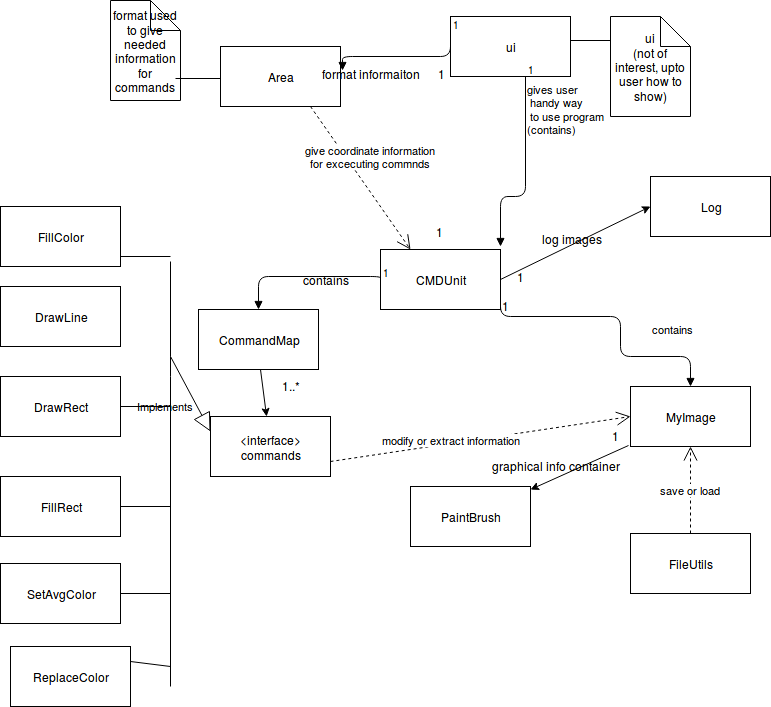

The diagram above was exported from draw.io. Its source (the exported page's mxGraphModel, read from the mxfile embedded in the PNG):
<mxGraphModel dx="569" dy="672" grid="1" gridSize="10" guides="1" tooltips="1" connect="1" arrows="1" fold="1" page="1" pageScale="1" pageWidth="826" pageHeight="1169" background="#ffffff" math="0" shadow="0">
  <root>
    <mxCell id="0" />
    <mxCell id="1" parent="0" />
    <mxCell id="3" value="ui" style="whiteSpace=wrap;html=1;" parent="1" vertex="1">
      <mxGeometry x="450" y="20" width="120" height="60" as="geometry" />
    </mxCell>
    <mxCell id="11" value="&amp;lt;interface&amp;gt;&lt;br&gt;commands" style="whiteSpace=wrap;html=1;" parent="1" vertex="1">
      <mxGeometry x="210" y="420" width="120" height="60" as="geometry" />
    </mxCell>
    <mxCell id="13" value="Implements" style="endArrow=block;endSize=16;endFill=0;html=1;entryX=0;entryY=0.25;" parent="1" target="11" edge="1">
      <mxGeometry x="-0.0244" y="-28" width="160" relative="1" as="geometry">
        <mxPoint x="170" y="360" as="sourcePoint" />
        <mxPoint x="520" y="430" as="targetPoint" />
        <mxPoint as="offset" />
      </mxGeometry>
    </mxCell>
    <mxCell id="34" value="MyImage" style="whiteSpace=wrap;html=1;" parent="1" vertex="1">
      <mxGeometry x="630" y="390" width="120" height="60" as="geometry" />
    </mxCell>
    <mxCell id="37" value="contains" style="endArrow=block;endFill=1;html=1;edgeStyle=orthogonalEdgeStyle;align=left;verticalAlign=top;entryX=0.5;entryY=0;" parent="1" target="34" edge="1">
      <mxGeometry x="0.125" y="30" relative="1" as="geometry">
        <mxPoint x="500" y="260" as="sourcePoint" />
        <mxPoint x="690" y="240" as="targetPoint" />
        <Array as="points">
          <mxPoint x="500" y="320" />
          <mxPoint x="620" y="320" />
          <mxPoint x="620" y="360" />
          <mxPoint x="690" y="360" />
        </Array>
        <mxPoint as="offset" />
      </mxGeometry>
    </mxCell>
    <mxCell id="41" value="PaintBrush" style="whiteSpace=wrap;html=1;" parent="1" vertex="1">
      <mxGeometry x="410" y="490" width="120" height="60" as="geometry" />
    </mxCell>
    <mxCell id="42" value="" style="endArrow=classic;html=1;exitX=-0.017;exitY=0.983;exitPerimeter=0;" parent="1" source="34" target="41" edge="1">
      <mxGeometry width="50" height="50" relative="1" as="geometry">
        <mxPoint x="140" y="540" as="sourcePoint" />
        <mxPoint x="190" y="490" as="targetPoint" />
      </mxGeometry>
    </mxCell>
    <mxCell id="48" value="" style="endArrow=none;html=1;" parent="1" edge="1">
      <mxGeometry width="50" height="50" relative="1" as="geometry">
        <mxPoint x="170" y="690" as="sourcePoint" />
        <mxPoint x="170" y="265" as="targetPoint" />
        <Array as="points">
          <mxPoint x="170" y="370" />
        </Array>
      </mxGeometry>
    </mxCell>
    <mxCell id="50" value="" style="endArrow=none;html=1;" parent="1" edge="1">
      <mxGeometry width="50" height="50" relative="1" as="geometry">
        <mxPoint x="120" y="510" as="sourcePoint" />
        <mxPoint x="170" y="510" as="targetPoint" />
      </mxGeometry>
    </mxCell>
    <mxCell id="51" value="" style="endArrow=none;html=1;" parent="1" edge="1">
      <mxGeometry width="50" height="50" relative="1" as="geometry">
        <mxPoint x="120" y="410" as="sourcePoint" />
        <mxPoint x="170" y="410" as="targetPoint" />
      </mxGeometry>
    </mxCell>
    <mxCell id="52" value="FillRect" style="whiteSpace=wrap;html=1;" parent="1" vertex="1">
      <mxGeometry y="480" width="120" height="60" as="geometry" />
    </mxCell>
    <mxCell id="53" value="DrawRect" style="whiteSpace=wrap;html=1;" parent="1" vertex="1">
      <mxGeometry y="380" width="120" height="60" as="geometry" />
    </mxCell>
    <mxCell id="54" value="FillColor" style="whiteSpace=wrap;html=1;" parent="1" vertex="1">
      <mxGeometry y="210" width="120" height="60" as="geometry" />
    </mxCell>
    <mxCell id="63" value="" style="endArrow=none;html=1;" parent="1" edge="1">
      <mxGeometry width="50" height="50" relative="1" as="geometry">
        <mxPoint x="120" y="260" as="sourcePoint" />
        <mxPoint x="170" y="260" as="targetPoint" />
      </mxGeometry>
    </mxCell>
    <mxCell id="64" value="" style="endArrow=none;html=1;" parent="1" target="65" edge="1">
      <mxGeometry width="50" height="50" relative="1" as="geometry">
        <mxPoint x="120" y="333" as="sourcePoint" />
        <mxPoint x="200" y="333" as="targetPoint" />
      </mxGeometry>
    </mxCell>
    <mxCell id="65" value="DrawLine" style="whiteSpace=wrap;html=1;" parent="1" vertex="1">
      <mxGeometry y="290" width="120" height="60" as="geometry" />
    </mxCell>
    <mxCell id="66" value="CMDUnit" style="whiteSpace=wrap;html=1;" parent="1" vertex="1">
      <mxGeometry x="380" y="253" width="120" height="60" as="geometry" />
    </mxCell>
    <mxCell id="68" value="" style="endArrow=classic;html=1;exitX=0.5;exitY=1;" parent="1" target="11" edge="1">
      <mxGeometry width="50" height="50" relative="1" as="geometry">
        <mxPoint x="260" y="373" as="sourcePoint" />
        <mxPoint x="160" y="560" as="targetPoint" />
      </mxGeometry>
    </mxCell>
    <mxCell id="73" value="FileUtils" style="whiteSpace=wrap;html=1;" parent="1" vertex="1">
      <mxGeometry x="630" y="537" width="120" height="60" as="geometry" />
    </mxCell>
    <mxCell id="74" value="Area" style="whiteSpace=wrap;html=1;" parent="1" vertex="1">
      <mxGeometry x="220" y="50" width="120" height="60" as="geometry" />
    </mxCell>
    <mxCell id="75" value="format used to give needed information for commands" style="shape=note;whiteSpace=wrap;html=1;" parent="1" vertex="1">
      <mxGeometry x="110" y="4" width="70" height="100" as="geometry" />
    </mxCell>
    <mxCell id="76" value="" style="line;html=1;strokeWidth=1;fillColor=none;align=left;verticalAlign=middle;spacingTop=-1;spacingLeft=3;spacingRight=3;rotatable=0;labelPosition=right;points=[];portConstraint=eastwest;" parent="1" vertex="1">
      <mxGeometry x="175" y="54" width="45" height="56" as="geometry" />
    </mxCell>
    <mxCell id="79" value="1" style="text;html=1;resizable=0;points=[];autosize=1;align=left;verticalAlign=top;spacingTop=-4;" parent="1" vertex="1">
      <mxGeometry x="434" y="226" width="20" height="20" as="geometry" />
    </mxCell>
    <mxCell id="80" value="1" style="text;html=1;resizable=0;points=[];autosize=1;align=left;verticalAlign=top;spacingTop=-4;" parent="1" vertex="1">
      <mxGeometry x="436" y="68" width="20" height="20" as="geometry" />
    </mxCell>
    <mxCell id="81" value="ui&lt;br&gt;(not of interest, upto user how to show)" style="shape=note;whiteSpace=wrap;html=1;" parent="1" vertex="1">
      <mxGeometry x="610" y="20" width="80" height="100" as="geometry" />
    </mxCell>
    <mxCell id="82" value="" style="line;html=1;strokeWidth=1;fillColor=none;align=left;verticalAlign=middle;spacingTop=-1;spacingLeft=3;spacingRight=3;rotatable=0;labelPosition=right;points=[];portConstraint=eastwest;" parent="1" vertex="1">
      <mxGeometry x="570" y="40" width="40" height="8" as="geometry" />
    </mxCell>
    <mxCell id="87" value="give coordinate information &lt;br&gt;for excecuting commnds" style="endArrow=open;endSize=12;dashed=1;html=1;exitX=0.75;exitY=1;entryX=0.25;entryY=0;" parent="1" source="74" target="66" edge="1">
      <mxGeometry x="-0.1363" y="21" width="160" relative="1" as="geometry">
        <mxPoint x="240" y="620" as="sourcePoint" />
        <mxPoint x="190" y="710" as="targetPoint" />
        <mxPoint y="1" as="offset" />
      </mxGeometry>
    </mxCell>
    <mxCell id="88" value="" style="endArrow=block;endFill=1;html=1;edgeStyle=orthogonalEdgeStyle;align=left;verticalAlign=top;entryX=1.017;entryY=0.4;entryPerimeter=0;exitX=0;exitY=0.25;" parent="1" source="3" target="74" edge="1">
      <mxGeometry x="-1" relative="1" as="geometry">
        <mxPoint x="30" y="710" as="sourcePoint" />
        <mxPoint x="190" y="710" as="targetPoint" />
        <Array as="points">
          <mxPoint x="450" y="60" />
          <mxPoint x="342" y="60" />
        </Array>
      </mxGeometry>
    </mxCell>
    <mxCell id="89" value="1" style="resizable=0;html=1;align=left;verticalAlign=bottom;labelBackgroundColor=#ffffff;fontSize=10;" parent="88" connectable="0" vertex="1">
      <mxGeometry x="-1" relative="1" as="geometry" />
    </mxCell>
    <mxCell id="90" value="format informaiton" style="text;html=1;resizable=0;points=[];autosize=1;align=left;verticalAlign=top;spacingTop=-4;" parent="1" vertex="1">
      <mxGeometry x="320" y="68" width="110" height="20" as="geometry" />
    </mxCell>
    <mxCell id="91" value="modify or extract information" style="endArrow=open;endSize=12;dashed=1;html=1;entryX=0;entryY=0.5;exitX=1;exitY=0.75;" parent="1" source="11" target="34" edge="1">
      <mxGeometry x="-0.1892" y="3" width="160" relative="1" as="geometry">
        <mxPoint x="30" y="710" as="sourcePoint" />
        <mxPoint x="190" y="710" as="targetPoint" />
        <Array as="points" />
        <mxPoint as="offset" />
      </mxGeometry>
    </mxCell>
    <mxCell id="92" value="save or load" style="endArrow=open;endSize=12;dashed=1;html=1;exitX=0.5;exitY=0;entryX=0.5;entryY=1;" parent="1" source="73" target="34" edge="1">
      <mxGeometry width="160" relative="1" as="geometry">
        <mxPoint x="30" y="710" as="sourcePoint" />
        <mxPoint x="190" y="710" as="targetPoint" />
      </mxGeometry>
    </mxCell>
    <mxCell id="94" value="1" style="text;html=1;resizable=0;points=[];autosize=1;align=left;verticalAlign=top;spacingTop=-4;" parent="1" vertex="1">
      <mxGeometry x="500" y="300" width="20" height="20" as="geometry" />
    </mxCell>
    <mxCell id="96" value="1..*" style="text;html=1;resizable=0;points=[];autosize=1;align=left;verticalAlign=top;spacingTop=-4;" parent="1" vertex="1">
      <mxGeometry x="280" y="380" width="30" height="20" as="geometry" />
    </mxCell>
    <mxCell id="103" value="SetAvgColor" style="whiteSpace=wrap;html=1;" parent="1" vertex="1">
      <mxGeometry y="567" width="120" height="60" as="geometry" />
    </mxCell>
    <mxCell id="104" value="" style="endArrow=none;html=1;exitX=1;exitY=0.5;" parent="1" source="103" edge="1">
      <mxGeometry width="50" height="50" relative="1" as="geometry">
        <mxPoint x="130" y="520" as="sourcePoint" />
        <mxPoint x="170" y="597" as="targetPoint" />
        <Array as="points" />
      </mxGeometry>
    </mxCell>
    <mxCell id="106" value="1" style="text;html=1;resizable=0;points=[];autosize=1;align=left;verticalAlign=top;spacingTop=-4;" parent="1" vertex="1">
      <mxGeometry x="610" y="430" width="20" height="20" as="geometry" />
    </mxCell>
    <mxCell id="109" value="gives user&lt;br&gt;&amp;nbsp;handy way&lt;br&gt;&amp;nbsp;to use program&lt;br&gt;(contains)" style="endArrow=block;endFill=1;html=1;edgeStyle=orthogonalEdgeStyle;align=left;verticalAlign=top;exitX=0.625;exitY=1;exitPerimeter=0;" parent="1" source="3" edge="1">
      <mxGeometry x="-1" relative="1" as="geometry">
        <mxPoint x="10" y="650" as="sourcePoint" />
        <mxPoint x="500" y="250" as="targetPoint" />
        <Array as="points">
          <mxPoint x="525" y="200" />
          <mxPoint x="500" y="200" />
        </Array>
      </mxGeometry>
    </mxCell>
    <mxCell id="110" value="1" style="resizable=0;html=1;align=left;verticalAlign=bottom;labelBackgroundColor=#ffffff;fontSize=10;" parent="109" connectable="0" vertex="1">
      <mxGeometry x="-1" relative="1" as="geometry" />
    </mxCell>
    <mxCell id="111" value="CommandMap" style="whiteSpace=wrap;html=1;" parent="1" vertex="1">
      <mxGeometry x="198" y="313" width="120" height="60" as="geometry" />
    </mxCell>
    <mxCell id="114" value="graphical info container" style="text;html=1;resizable=0;points=[];autosize=1;align=left;verticalAlign=top;spacingTop=-4;" parent="1" vertex="1">
      <mxGeometry x="490" y="460" width="140" height="20" as="geometry" />
    </mxCell>
    <mxCell id="117" value="" style="endArrow=block;endFill=1;html=1;edgeStyle=orthogonalEdgeStyle;align=left;verticalAlign=top;entryX=0.5;entryY=0;exitX=0;exitY=0.5;" edge="1" parent="1" source="66" target="111">
      <mxGeometry x="-1" relative="1" as="geometry">
        <mxPoint x="298" y="197" as="sourcePoint" />
        <mxPoint x="190" y="236" as="targetPoint" />
        <Array as="points">
          <mxPoint x="380" y="280" />
          <mxPoint x="258" y="280" />
        </Array>
      </mxGeometry>
    </mxCell>
    <mxCell id="118" value="1" style="resizable=0;html=1;align=left;verticalAlign=bottom;labelBackgroundColor=#ffffff;fontSize=10;" connectable="0" vertex="1" parent="117">
      <mxGeometry x="-1" relative="1" as="geometry" />
    </mxCell>
    <mxCell id="119" value="contains" style="text;html=1;resizable=0;points=[];autosize=1;align=left;verticalAlign=top;spacingTop=-4;" vertex="1" parent="1">
      <mxGeometry x="301" y="274" width="60" height="20" as="geometry" />
    </mxCell>
    <mxCell id="120" value="Log" style="whiteSpace=wrap;html=1;" vertex="1" parent="1">
      <mxGeometry x="650" y="180" width="120" height="60" as="geometry" />
    </mxCell>
    <mxCell id="121" value="" style="endArrow=classic;html=1;entryX=0;entryY=0.5;exitX=1;exitY=0.5;" edge="1" parent="1" source="66" target="120">
      <mxGeometry width="50" height="50" relative="1" as="geometry">
        <mxPoint x="50" y="700" as="sourcePoint" />
        <mxPoint x="100" y="650" as="targetPoint" />
      </mxGeometry>
    </mxCell>
    <mxCell id="122" value="1" style="text;html=1;resizable=0;points=[];autosize=1;align=left;verticalAlign=top;spacingTop=-4;" vertex="1" parent="1">
      <mxGeometry x="515" y="271" width="20" height="20" as="geometry" />
    </mxCell>
    <mxCell id="123" value="log images" style="text;html=1;resizable=0;points=[];autosize=1;align=left;verticalAlign=top;spacingTop=-4;" vertex="1" parent="1">
      <mxGeometry x="540" y="233" width="80" height="20" as="geometry" />
    </mxCell>
    <mxCell id="124" value="ReplaceColor" style="whiteSpace=wrap;html=1;" vertex="1" parent="1">
      <mxGeometry x="10" y="650" width="120" height="60" as="geometry" />
    </mxCell>
    <mxCell id="126" value="" style="endArrow=none;html=1;exitX=1;exitY=0.25;" edge="1" parent="1" source="124">
      <mxGeometry width="50" height="50" relative="1" as="geometry">
        <mxPoint x="10" y="780" as="sourcePoint" />
        <mxPoint x="170" y="670" as="targetPoint" />
      </mxGeometry>
    </mxCell>
  </root>
</mxGraphModel>